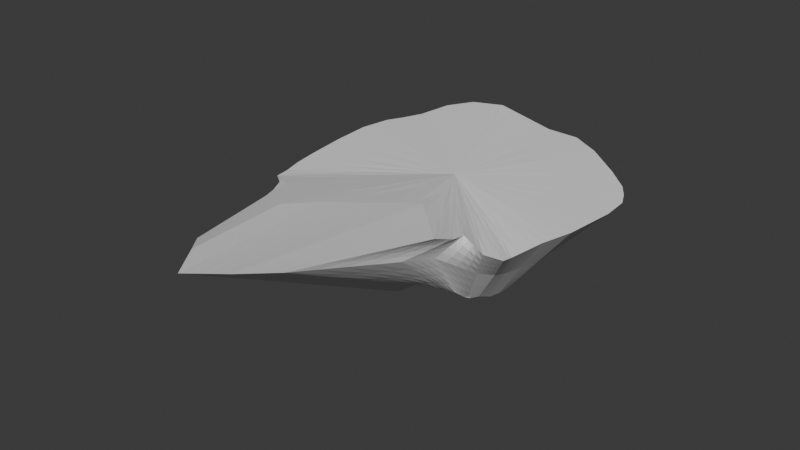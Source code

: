 # Source: Island_2.blend  (saved by Blender 4.2.66; exported with 4.5.12 LTS)
import bpy
from mathutils import Matrix  # noqa: F401  (used for matrix-valued properties, if any)

bpy.ops.wm.read_factory_settings(use_empty=True)
scene = bpy.context.scene
scene.name = 'Scene'

# ---- collections
col_collection = bpy.data.collections.new('Collection'); scene.collection.children.link(col_collection)

# ---- world
world_world = bpy.data.worlds.new('World'); scene.world = world_world
world_world.use_nodes = True; world_world.node_tree.nodes.clear()
_N = world_world.node_tree.nodes; _L = world_world.node_tree.links
n0 = _N.new('ShaderNodeOutputWorld'); n0.name = 'World Output'; n0.location = (300, 300)
n1 = _N.new('ShaderNodeBackground'); n1.name = 'Background'; n1.location = (10, 300)
n1.inputs[0].default_value = (0.05088, 0.05088, 0.05088, 1.0)
_L.new(n1.outputs[0], n0.inputs[0])
n0.is_active_output = True
world_world.color = (0.05088, 0.05088, 0.05088)
world_world.sun_shadow_jitter_overblur = 0.0

# ---- meshes
me_cylinder = bpy.data.meshes.new('Cylinder')
me_cylinder.from_pydata([(0.1747, 1.455, 0.02963), (-0.1168, 2.965, 1.046), (0.3569, 1.43, 0.02935), (0.4993, 2.946, 1.046), (0.5356, 1.411, 0.06855), (1.071, 2.606, 1.053), (0.6491, 0.8738, -0.4951), (1.753, 2.057, 1.039), (0.8061, 0.8226, -0.3834), (2.176, 1.661, 1.028), (0.9205, 0.6475, -0.4397), (2.345, 1.411, 1.024), (1.023, 0.5106, -0.37), (2.477, 1.132, 1.02), (1.058, 0.2788, -0.501), (2.509, 0.6372, 1.023), (1.11, -0.04799, -0.5793), (2.419, -0.3005, 1.035), (1.108, -0.2434, -0.5551), (2.252, -0.8675, 1.024), (1.031, -0.3882, -0.5866), (2.098, -1.428, 0.9625), (1.058, -0.7519, -0.4102), (2.134, -1.698, 1.032), (0.897, -0.8377, -0.4729), (1.858, -1.823, 1.09), (1.138, -1.531, 0.05548), (1.527, -1.861, 1.314), (0.9324, -1.574, 0.04174), (1.587, -2.184, 1.402), (0.7524, -1.495, -0.001922), (1.655, -2.732, 1.652), (0.583, -1.525, 0.06057), (0.6342, -1.719, 1.5), (0.3072, -1.876, -0.08971), (-0.5699, -2.659, 1.505), (0.2689, -1.371, 0.01706), (-0.937, -3.18, 1.546), (-0.3991, -1.559, 0.01828), (-1.932, -2.069, 1.197), (-0.7259, -1.439, -0.2983), (-2.545, -1.676, 1.019), (-0.9532, -1.4, 0.01562), (-2.61, -1.372, 0.9995), (-0.9929, -1.132, -0.2657), (-2.705, -1.015, 0.9994), (-1.33, -0.8079, -0.1386), (-2.772, -0.5773, 1.0), (-1.4, -0.264, -0.2168), (-2.852, 0.1787, 1.005), (-1.454, -0.01264, -0.2427), (-2.883, 0.8999, 1.009), (-1.413, 0.4757, -0.07483), (-2.787, 1.468, 1.004), (-1.263, 0.6609, -0.1563), (-2.645, 1.76, 0.9993), (-1.26, 0.7571, -0.1638), (-2.488, 2.156, 0.9958), (-0.3169, 0.9158, -0.2735), (-2.361, 2.802, 1.012), (-0.2257, 1.197, -0.1438), (-2.051, 3.227, 1.034), (0.00258, 1.321, -0.1354), (-1.451, 3.382, 1.068), (0.02356, 2.231, 0.5504), (0.4302, 2.212, 0.5546), (0.8104, 2.014, 0.561), (1.22, 1.499, 0.3162), (1.513, 1.253, 0.3425), (1.656, 1.043, 0.3198), (1.772, 0.8289, 0.343), (1.808, 0.4609, 0.2882), (1.785, -0.1744, 0.258), (1.703, -0.5478, 0.2727), (1.611, -0.8644, 0.2702), (1.637, -1.178, 0.3844), (1.446, -1.379, 0.4319), (1.414, -2.396, 1.117), (1.414, -3.149, 1.378), (1.109, -5.098, 1.946), (0.6448, -5.562, 1.96), (0.01884, -5.904, 1.893), (-0.5344, -5.216, 1.767), (-1.132, -4.627, 1.494), (-1.662, -1.786, 0.7562), (-1.804, -1.379, 0.5835), (-1.885, -1.069, 0.3989), (-2.068, -0.6831, 0.4448), (-2.144, -0.0534, 0.4172), (-2.109, 0.2886, 0.4268), (-2.115, 0.9694, 0.4773), (-1.979, 1.226, 0.4426), (-1.869, 1.482, 0.4331), (-1.396, 1.894, 0.3974), (-1.167, 2.241, 0.4619), (-0.7495, 2.386, 0.4904)], [], [(64, 1, 3, 65), (65, 3, 5, 66), (66, 5, 7, 67), (67, 7, 9, 68), (68, 9, 11, 69), (69, 11, 13, 70), (70, 13, 15, 71), (71, 15, 17, 72), (72, 17, 19, 73), (73, 19, 21, 74), (74, 21, 23, 75), (75, 23, 25, 76), (76, 25, 27, 77), (77, 27, 29, 78), (78, 29, 31, 79), (79, 31, 33, 80), (80, 33, 35, 81), (81, 35, 37, 82), (82, 37, 39, 83), (83, 39, 41, 84), (84, 41, 43, 85), (85, 43, 45, 86), (86, 45, 47, 87), (87, 47, 49, 88), (88, 49, 51, 89), (89, 51, 53, 90), (90, 53, 55, 91), (91, 55, 57, 92), (92, 57, 59, 93), (93, 59, 61, 94), (3, 1, 63, 61, 59, 57, 55, 53, 51, 49, 47, 45, 43, 41, 39, 37, 35, 33, 31, 29, 27, 25, 23, 21, 19, 17, 15, 13, 11, 9, 7, 5), (94, 61, 63, 95), (95, 63, 1, 64), (0, 2, 4, 6, 8, 10, 12, 14, 16, 18, 20, 22, 24, 26, 28, 30, 32, 34, 36, 38, 40, 42, 44, 46, 48, 50, 52, 54, 56, 58, 60, 62), (62, 95, 64, 0), (60, 94, 95, 62), (58, 93, 94, 60), (56, 92, 93, 58), (54, 91, 92, 56), (52, 90, 91, 54), (50, 89, 90, 52), (48, 88, 89, 50), (46, 87, 88, 48), (44, 86, 87, 46), (42, 85, 86, 44), (40, 84, 85, 42), (38, 83, 84, 40), (36, 82, 83, 38), (34, 81, 82, 36), (32, 80, 81, 34), (30, 79, 80, 32), (28, 78, 79, 30), (26, 77, 78, 28), (24, 76, 77, 26), (22, 75, 76, 24), (20, 74, 75, 22), (18, 73, 74, 20), (16, 72, 73, 18), (14, 71, 72, 16), (12, 70, 71, 14), (10, 69, 70, 12), (8, 68, 69, 10), (6, 67, 68, 8), (4, 66, 67, 6), (2, 65, 66, 4), (0, 64, 65, 2)])
_uv = me_cylinder.uv_layers.new(name='UVMap')
_uv.uv.foreach_set('vector', [1.0, 0.75, 1.0, 1.0, 0.9688, 1.0, 0.9688, 0.75, 0.9688, 0.75, 0.9688, 1.0, 0.9375, 1.0, 0.9375, 0.75, 0.9375, 0.75, 0.9375, 1.0, 0.9062, 1.0, 0.9062, 0.75, 0.9062, 0.75, 0.9062, 1.0, 0.875, 1.0, 0.875, 0.75, 0.875, 0.75, 0.875, 1.0, 0.8438, 1.0, 0.8437, 0.75, 0.8437, 0.75, 0.8438, 1.0, 0.8125, 1.0, 0.8125, 0.75, 0.8125, 0.75, 0.8125, 1.0, 0.7812, 1.0, 0.7812, 0.75, 0.7812, 0.75, 0.7812, 1.0, 0.75, 1.0, 0.75, 0.75, 0.75, 0.75, 0.75, 1.0, 0.7188, 1.0, 0.7188, 0.75, 0.7188, 0.75, 0.7188, 1.0, 0.6875, 1.0, 0.6875, 0.75, 0.6875, 0.75, 0.6875, 1.0, 0.6563, 1.0, 0.6562, 0.75, 0.6562, 0.75, 0.6563, 1.0, 0.6289, 1.0, 0.6269, 0.75, 0.6269, 0.75, 0.6289, 1.0, 0.5745, 1.0, 0.5841, 0.75, 0.5841, 0.75, 0.5745, 1.0, 0.5625, 1.0, 0.5625, 0.75, 0.5625, 0.75, 0.5625, 1.0, 0.537, 1.0, 0.5312, 0.75, 0.5312, 0.75, 0.537, 1.0, 0.4874, 1.128, 0.5, 0.75, 0.5, 0.75, 0.4874, 1.128, 0.4557, 1.123, 0.4688, 0.75, 0.4688, 0.75, 0.4557, 1.123, 0.4317, 1.0, 0.4375, 0.75, 0.4375, 0.75, 0.4317, 1.0, 0.4063, 1.0, 0.4062, 0.75, 0.4062, 0.75, 0.4063, 1.0, 0.375, 1.0, 0.375, 0.75, 0.375, 0.75, 0.375, 1.0, 0.3437, 1.0, 0.3437, 0.75, 0.3437, 0.75, 0.3437, 1.0, 0.3125, 1.0, 0.3125, 0.75, 0.3125, 0.75, 0.3125, 1.0, 0.2812, 1.0, 0.2812, 0.75, 0.2812, 0.75, 0.2812, 1.0, 0.25, 1.0, 0.25, 0.75, 0.25, 0.75, 0.25, 1.0, 0.2188, 1.0, 0.2188, 0.75, 0.2188, 0.75, 0.2188, 1.0, 0.1875, 1.0, 0.1875, 0.75, 0.1875, 0.75, 0.1875, 1.0, 0.1562, 1.0, 0.1562, 0.75, 0.1562, 0.75, 0.1562, 1.0, 0.125, 1.0, 0.125, 0.75, 0.125, 0.75, 0.125, 1.0, 0.09375, 1.0, 0.09375, 0.75, 0.09375, 0.75, 0.09375, 1.0, 0.0625, 1.0, 0.0625, 0.75, 0.2968, 0.4854, 0.25, 0.49, 0.2032, 0.4854, 0.1582, 0.4717, 0.1167, 0.4496, 0.08029, 0.4197, 0.05045, 0.3833, 0.02827, 0.3418, 0.01461, 0.2968, 0.01, 0.25, 0.01461, 0.2032, 0.02827, 0.1582, 0.05045, 0.1167, 0.08029, 0.08029, 0.1167, 0.05045, 0.1505, 0.03238, 0.1859, 0.06013, 0.2705, 0.0985, 0.3052, 0.01714, 0.3418, 0.02827, 0.3578, 0.03678, 0.4206, 0.08769, 0.4496, 0.1167, 0.4717, 0.1582, 0.4854, 0.2032, 0.49, 0.25, 0.4854, 0.2968, 0.4717, 0.3418, 0.4496, 0.3833, 0.4197, 0.4197, 0.3833, 0.4496, 0.3418, 0.4717, 0.0625, 0.75, 0.0625, 1.0, 0.03125, 1.0, 0.03125, 0.75, 0.03125, 0.75, 0.03125, 1.0, 0.0, 1.0, 0.0, 0.75, 0.75, 0.49, 0.7968, 0.4854, 0.8418, 0.4717, 0.8833, 0.4496, 0.9197, 0.4197, 0.9496, 0.3833, 0.9717, 0.3418, 0.9854, 0.2968, 0.99, 0.25, 0.9854, 0.2032, 0.9717, 0.1582, 0.9496, 0.1167, 0.9197, 0.08029, 0.8833, 0.05045, 0.8418, 0.02827, 0.7968, 0.01461, 0.75, 0.01, 0.7032, 0.01461, 0.6582, 0.02827, 0.6167, 0.05045, 0.5803, 0.08029, 0.5504, 0.1167, 0.5283, 0.1582, 0.5146, 0.2032, 0.51, 0.25, 0.5146, 0.2968, 0.5283, 0.3418, 0.5504, 0.3833, 0.5803, 0.4197, 0.6167, 0.4496, 0.6582, 0.4717, 0.7032, 0.4854, 0.03125, 0.5, 0.03125, 0.75, 0.0, 0.75, 0.0, 0.5, 0.0625, 0.5, 0.0625, 0.75, 0.03125, 0.75, 0.03125, 0.5, 0.09375, 0.5, 0.09375, 0.75, 0.0625, 0.75, 0.0625, 0.5, 0.125, 0.5, 0.125, 0.75, 0.09375, 0.75, 0.09375, 0.5, 0.1562, 0.5, 0.1562, 0.75, 0.125, 0.75, 0.125, 0.5, 0.1875, 0.5, 0.1875, 0.75, 0.1562, 0.75, 0.1562, 0.5, 0.2187, 0.5, 0.2188, 0.75, 0.1875, 0.75, 0.1875, 0.5, 0.25, 0.5, 0.25, 0.75, 0.2188, 0.75, 0.2187, 0.5, 0.2812, 0.5, 0.2812, 0.75, 0.25, 0.75, 0.25, 0.5, 0.3125, 0.5, 0.3125, 0.75, 0.2812, 0.75, 0.2812, 0.5, 0.3438, 0.5, 0.3437, 0.75, 0.3125, 0.75, 0.3125, 0.5, 0.375, 0.5, 0.375, 0.75, 0.3437, 0.75, 0.3438, 0.5, 0.4062, 0.5, 0.4062, 0.75, 0.375, 0.75, 0.375, 0.5, 0.4375, 0.5, 0.4375, 0.75, 0.4062, 0.75, 0.4062, 0.5, 0.4688, 0.5, 0.4688, 0.75, 0.4375, 0.75, 0.4375, 0.5, 0.5, 0.5, 0.5, 0.75, 0.4688, 0.75, 0.4688, 0.5, 0.5312, 0.5, 0.5312, 0.75, 0.5, 0.75, 0.5, 0.5, 0.5625, 0.5, 0.5625, 0.75, 0.5312, 0.75, 0.5312, 0.5, 0.5938, 0.5, 0.5841, 0.75, 0.5625, 0.75, 0.5625, 0.5, 0.625, 0.5, 0.6269, 0.75, 0.5841, 0.75, 0.5938, 0.5, 0.6562, 0.5, 0.6562, 0.75, 0.6269, 0.75, 0.625, 0.5, 0.6875, 0.5, 0.6875, 0.75, 0.6562, 0.75, 0.6562, 0.5, 0.7188, 0.5, 0.7188, 0.75, 0.6875, 0.75, 0.6875, 0.5, 0.75, 0.5, 0.75, 0.75, 0.7188, 0.75, 0.7188, 0.5, 0.7812, 0.5, 0.7812, 0.75, 0.75, 0.75, 0.75, 0.5, 0.8125, 0.5, 0.8125, 0.75, 0.7812, 0.75, 0.7812, 0.5, 0.8437, 0.5, 0.8437, 0.75, 0.8125, 0.75, 0.8125, 0.5, 0.875, 0.5, 0.875, 0.75, 0.8437, 0.75, 0.8437, 0.5, 0.9062, 0.5, 0.9062, 0.75, 0.875, 0.75, 0.875, 0.5, 0.9375, 0.5, 0.9375, 0.75, 0.9062, 0.75, 0.9062, 0.5, 0.9688, 0.5, 0.9688, 0.75, 0.9375, 0.75, 0.9375, 0.5, 1.0, 0.5, 1.0, 0.75, 0.9688, 0.75, 0.9688, 0.5])
me_cylinder.update()

# ---- objects
ob_cylinder = bpy.data.objects.new('Cylinder', me_cylinder)

# ---- transforms, parenting, visibility, modifiers, constraints
ob_cylinder.location = (0.0, 0.0, 0.0)
_m = ob_cylinder.modifiers.new('Subdivision', 'SUBSURF')
_m.subdivision_type = 'SIMPLE'
_m.levels = 2

# ---- collection membership
col_collection.objects.link(ob_cylinder)

# ---- scene / render settings (as saved in the file)
scene.frame_start = 1; scene.frame_end = 250; scene.frame_set(1)
scene.render.engine = 'BLENDER_EEVEE_NEXT'
bpy.context.view_layer.update()

# ---- added for rendering (the .blend has no active camera and no usable light): camera, sun
cam_auto = bpy.data.cameras.new('AutoCamera')
cam_auto.lens = 50.0
cam_auto.sensor_width = 36.0
cam_auto.clip_end = 1000.0
ob_auto_camera = bpy.data.objects.new('AutoCamera', cam_auto)
scene.collection.objects.link(ob_auto_camera)
ob_auto_camera.location = (10.0239, -13.5137, 8.8555)
ob_auto_camera.rotation_euler = (1.09748, -7.21219e-08, 0.694738)
scene.camera = ob_auto_camera
light_auto_sun = bpy.data.lights.new('AutoSun', 'SUN')
light_auto_sun.energy = 3.0
light_auto_sun.angle = 0.0523599
ob_auto_sun = bpy.data.objects.new('AutoSun', light_auto_sun)
scene.collection.objects.link(ob_auto_sun)
ob_auto_sun.rotation_euler = (0.872665, 0.174533, 0.523599)
bpy.context.view_layer.update()
